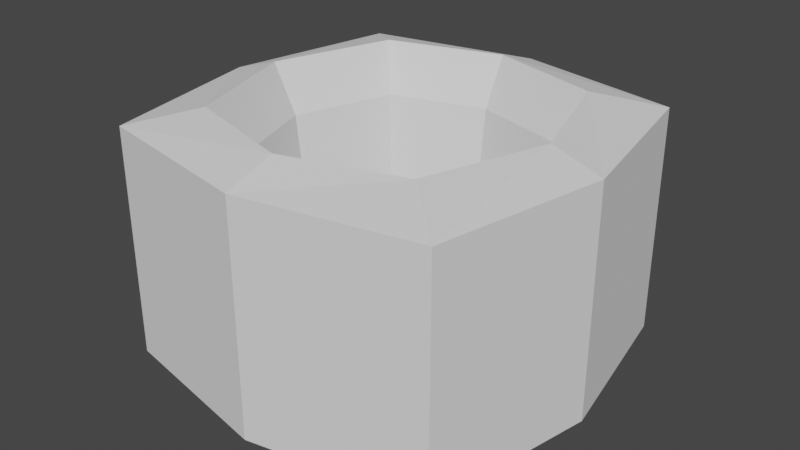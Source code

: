 # Source: ExitHole.blend  (saved by Blender 3.2.14; exported with 4.5.12 LTS)
import bpy
from mathutils import Matrix  # noqa: F401  (used for matrix-valued properties, if any)

bpy.ops.wm.read_factory_settings(use_empty=True)
scene = bpy.context.scene
scene.name = 'Scene'

# ---- collections
col_collection = bpy.data.collections.new('Collection'); scene.collection.children.link(col_collection)

# ---- world
world_world = bpy.data.worlds.new('World'); scene.world = world_world
world_world.use_nodes = True; world_world.node_tree.nodes.clear()
_N = world_world.node_tree.nodes; _L = world_world.node_tree.links
n0 = _N.new('ShaderNodeOutputWorld'); n0.name = 'World Output'; n0.location = (300, 300)
n1 = _N.new('ShaderNodeBackground'); n1.name = 'Background'; n1.location = (10, 300)
n1.inputs[0].default_value = (0.05088, 0.05088, 0.05088, 1.0)
_L.new(n1.outputs[0], n0.inputs[0])
n0.is_active_output = True
world_world.color = (0.05088, 0.05088, 0.05088)
world_world.use_sun_shadow = False
world_world.sun_shadow_jitter_overblur = 0.0

# ---- meshes
me_cube_001 = bpy.data.meshes.new('Cube.001')
me_cube_001.from_pydata([(-1.5, -1.5, 0.0), (-1.5, -1.5, 2.018), (-1.5, 1.5, 0.0), (-1.5, 1.5, 2.018), (1.5, -1.5, 0.0), (1.5, -1.5, 2.018), (1.5, 1.5, 0.0), (1.5, 1.5, 2.018), (-1.013, -1.061, 2.163), (-1.013, 1.061, 2.163), (1.013, 1.061, 2.163), (1.013, -1.061, 2.163), (0.0, 1.795, 0.0), (0.0, 1.795, 2.018), (0.0, -1.795, 0.0), (0.0, -1.795, 2.018), (0.0, 1.36, 2.163), (0.0, -1.36, 2.163), (-1.797, 0.0, 0.0), (-1.797, 0.0, 2.018), (1.797, 0.0, 0.0), (1.797, 0.0, 2.018), (-1.36, 0.0, 2.163), (1.36, 0.0, 2.163), (-0.9355, -5.322e-09, 0.02911), (-1.139, 0.0, 1.742), (-0.8481, 0.8883, 1.742), (0.0, 1.139, 1.742), (0.8481, 0.8883, 1.742), (1.139, 0.0, 1.742), (0.8481, -0.8883, 1.742), (0.0, -1.139, 1.742), (-0.8481, -0.8883, 1.742), (-0.6967, 0.7297, 0.02911), (0.0, 0.9355, 0.02911), (0.6967, 0.7297, 0.02911), (0.9355, -5.322e-09, 0.02911), (0.6967, -0.7297, 0.02911), (0.0, -0.9355, 0.02911), (-0.6967, -0.7297, 0.02911)], [], [(18, 19, 3, 2), (12, 13, 7, 6), (20, 21, 5, 4), (14, 15, 1, 0), (21, 7, 10, 23), (10, 16, 27, 28), (19, 1, 8, 22), (15, 5, 11, 17), (13, 3, 9, 16), (7, 13, 16, 10), (1, 15, 17, 8), (16, 9, 26, 27), (4, 5, 15, 14), (2, 3, 13, 12), (8, 17, 31, 32), (3, 19, 22, 9), (23, 10, 28, 29), (5, 21, 23, 11), (6, 7, 21, 20), (0, 1, 19, 18), (25, 32, 39, 24), (26, 25, 24, 33), (30, 29, 36, 37), (27, 26, 33, 34), (22, 8, 32, 25), (17, 11, 30, 31), (11, 23, 29, 30), (9, 22, 25, 26), (31, 30, 37, 38), (32, 31, 38, 39), (28, 27, 34, 35), (29, 28, 35, 36)])
_uv = me_cube_001.uv_layers.new(name='UVMap')
_uv.uv.foreach_set('vector', [0.375, 0.125, 0.625, 0.125, 0.625, 0.25, 0.375, 0.25, 0.375, 0.375, 0.625, 0.375, 0.625, 0.5, 0.375, 0.5, 0.375, 0.625, 0.625, 0.625, 0.625, 0.75, 0.375, 0.75, 0.375, 0.875, 0.625, 0.875, 0.625, 1.0, 0.375, 1.0, 0.625, 0.625, 0.625, 0.5, 0.625, 0.5, 0.625, 0.625, 0.625, 0.5, 0.625, 0.375, 0.625, 0.375, 0.625, 0.5, 0.625, 0.125, 0.625, 0.0, 0.625, 0.0, 0.625, 0.125, 0.625, 0.875, 0.625, 0.75, 0.625, 0.75, 0.625, 0.875, 0.625, 0.375, 0.625, 0.25, 0.625, 0.25, 0.625, 0.375, 0.625, 0.5, 0.625, 0.375, 0.625, 0.375, 0.625, 0.5, 0.625, 1.0, 0.625, 0.875, 0.625, 0.875, 0.625, 1.0, 0.625, 0.375, 0.625, 0.25, 0.625, 0.25, 0.625, 0.375, 0.375, 0.75, 0.625, 0.75, 0.625, 0.875, 0.375, 0.875, 0.375, 0.25, 0.625, 0.25, 0.625, 0.375, 0.375, 0.375, 0.625, 1.0, 0.625, 0.875, 0.625, 0.875, 0.625, 1.0, 0.625, 0.25, 0.625, 0.125, 0.625, 0.125, 0.625, 0.25, 0.625, 0.625, 0.625, 0.5, 0.625, 0.5, 0.625, 0.625, 0.625, 0.75, 0.625, 0.625, 0.625, 0.625, 0.625, 0.75, 0.375, 0.5, 0.625, 0.5, 0.625, 0.625, 0.375, 0.625, 0.375, 0.0, 0.625, 0.0, 0.625, 0.125, 0.375, 0.125, 0.625, 0.125, 0.625, 0.0, 0.625, 0.0, 0.625, 0.125, 0.625, 0.25, 0.625, 0.125, 0.625, 0.125, 0.625, 0.25, 0.625, 0.75, 0.625, 0.625, 0.625, 0.625, 0.625, 0.75, 0.625, 0.375, 0.625, 0.25, 0.625, 0.25, 0.625, 0.375, 0.625, 0.125, 0.625, 0.0, 0.625, 0.0, 0.625, 0.125, 0.625, 0.875, 0.625, 0.75, 0.625, 0.75, 0.625, 0.875, 0.625, 0.75, 0.625, 0.625, 0.625, 0.625, 0.625, 0.75, 0.625, 0.25, 0.625, 0.125, 0.625, 0.125, 0.625, 0.25, 0.625, 0.875, 0.625, 0.75, 0.625, 0.75, 0.625, 0.875, 0.625, 1.0, 0.625, 0.875, 0.625, 0.875, 0.625, 1.0, 0.625, 0.5, 0.625, 0.375, 0.625, 0.375, 0.625, 0.5, 0.625, 0.625, 0.625, 0.5, 0.625, 0.5, 0.625, 0.625])
me_cube_001.update()

# ---- objects
ob_cube = bpy.data.objects.new('Cube', me_cube_001)

# ---- transforms, parenting, visibility, modifiers, constraints
ob_cube.location = (0.0, 0.0, 0.0)

# ---- collection membership
col_collection.objects.link(ob_cube)

# ---- scene / render settings (as saved in the file)
scene.frame_start = 1; scene.frame_end = 250; scene.frame_set(1)
scene.render.engine = 'BLENDER_EEVEE_NEXT'
scene.cycles.sampling_pattern = 'TABULATED_SOBOL'
scene.cycles.use_light_tree = False
scene.view_settings.view_transform = 'Filmic'
bpy.context.view_layer.update()

# ---- added for rendering (the .blend has no active camera and no usable light): camera, sun
cam_auto = bpy.data.cameras.new('AutoCamera')
cam_auto.lens = 50.0
cam_auto.sensor_width = 36.0
cam_auto.clip_end = 1000.0
ob_auto_camera = bpy.data.objects.new('AutoCamera', cam_auto)
scene.collection.objects.link(ob_auto_camera)
ob_auto_camera.location = (5.1077, -6.12924, 5.16743)
ob_auto_camera.rotation_euler = (1.09748, -7.21219e-08, 0.694738)
scene.camera = ob_auto_camera
light_auto_sun = bpy.data.lights.new('AutoSun', 'SUN')
light_auto_sun.energy = 3.0
light_auto_sun.angle = 0.0523599
ob_auto_sun = bpy.data.objects.new('AutoSun', light_auto_sun)
scene.collection.objects.link(ob_auto_sun)
ob_auto_sun.rotation_euler = (0.872665, 0.174533, 0.523599)
bpy.context.view_layer.update()
